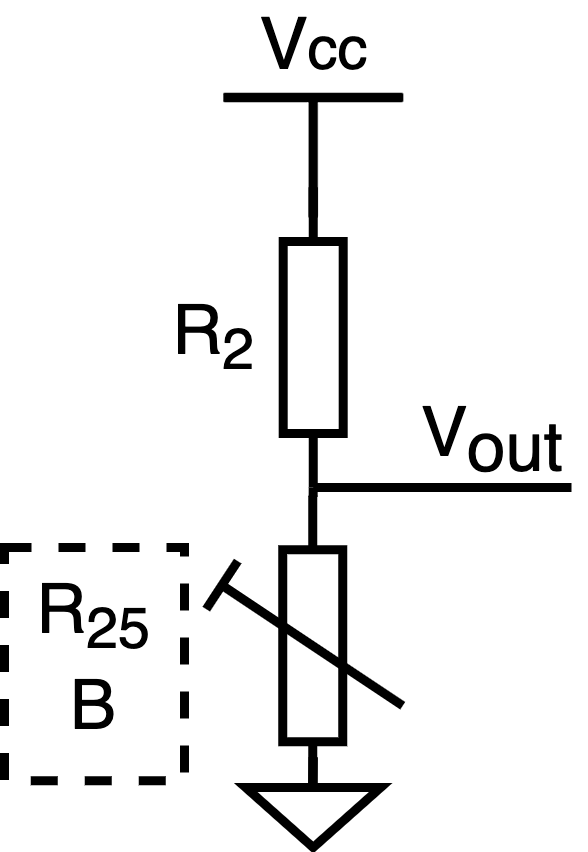

The diagram above was exported from draw.io. Its source (the exported page's mxGraphModel, read from the mxfile embedded in the PNG):
<mxGraphModel dx="395" dy="356" grid="1" gridSize="10" guides="1" tooltips="1" connect="1" arrows="1" fold="1" page="1" pageScale="1" pageWidth="1169" pageHeight="827" math="0" shadow="0">
  <root>
    <mxCell id="0" />
    <mxCell id="1" parent="0" />
    <mxCell id="wNCqV2ruNaM3VcCzpWiV-17" value="" style="rounded=0;whiteSpace=wrap;html=1;fontSize=23;strokeWidth=3;dashed=1;" vertex="1" parent="1">
      <mxGeometry x="160" y="350" width="60" height="77.75" as="geometry" />
    </mxCell>
    <mxCell id="wNCqV2ruNaM3VcCzpWiV-7" style="edgeStyle=orthogonalEdgeStyle;rounded=0;orthogonalLoop=1;jettySize=auto;html=1;exitX=1;exitY=0.5;exitDx=0;exitDy=0;exitPerimeter=0;entryX=0.5;entryY=0;entryDx=0;entryDy=0;entryPerimeter=0;endArrow=none;endFill=0;strokeWidth=3;" edge="1" parent="1" source="wNCqV2ruNaM3VcCzpWiV-1" target="wNCqV2ruNaM3VcCzpWiV-4">
      <mxGeometry relative="1" as="geometry" />
    </mxCell>
    <mxCell id="wNCqV2ruNaM3VcCzpWiV-10" style="edgeStyle=orthogonalEdgeStyle;rounded=0;orthogonalLoop=1;jettySize=auto;html=1;exitX=0;exitY=0.5;exitDx=0;exitDy=0;exitPerimeter=0;entryX=0.996;entryY=0.544;entryDx=0;entryDy=0;entryPerimeter=0;endArrow=none;endFill=0;strokeWidth=3;" edge="1" parent="1" source="wNCqV2ruNaM3VcCzpWiV-1" target="wNCqV2ruNaM3VcCzpWiV-3">
      <mxGeometry relative="1" as="geometry" />
    </mxCell>
    <mxCell id="wNCqV2ruNaM3VcCzpWiV-1" value="" style="pointerEvents=1;verticalLabelPosition=bottom;shadow=0;dashed=0;align=center;html=1;verticalAlign=top;shape=mxgraph.electrical.resistors.resistor_1;rotation=-90;strokeWidth=3;" vertex="1" parent="1">
      <mxGeometry x="212.9" y="270" width="100" height="20" as="geometry" />
    </mxCell>
    <mxCell id="wNCqV2ruNaM3VcCzpWiV-3" value="" style="pointerEvents=1;verticalLabelPosition=bottom;shadow=0;dashed=0;align=center;html=1;verticalAlign=top;shape=mxgraph.electrical.resistors.trimmer_resistor_1;rotation=-90;strokeWidth=3;" vertex="1" parent="1">
      <mxGeometry x="210.00000000000003" y="350" width="100" height="65.5" as="geometry" />
    </mxCell>
    <mxCell id="wNCqV2ruNaM3VcCzpWiV-4" value="V&lt;span style=&quot;font-size: 20px;&quot;&gt;cc&lt;/span&gt;" style="verticalLabelPosition=top;verticalAlign=bottom;shape=mxgraph.electrical.signal_sources.vdd;shadow=0;dashed=0;align=center;strokeWidth=3;fontSize=24;html=1;flipV=1;" vertex="1" parent="1">
      <mxGeometry x="232.9" y="200" width="60" height="40" as="geometry" />
    </mxCell>
    <mxCell id="wNCqV2ruNaM3VcCzpWiV-8" style="edgeStyle=orthogonalEdgeStyle;rounded=0;orthogonalLoop=1;jettySize=auto;html=1;exitX=0.5;exitY=0;exitDx=0;exitDy=0;exitPerimeter=0;entryX=0;entryY=0.54;entryDx=0;entryDy=0;entryPerimeter=0;endArrow=none;endFill=0;strokeWidth=3;" edge="1" parent="1" source="wNCqV2ruNaM3VcCzpWiV-5" target="wNCqV2ruNaM3VcCzpWiV-3">
      <mxGeometry relative="1" as="geometry" />
    </mxCell>
    <mxCell id="wNCqV2ruNaM3VcCzpWiV-5" value="" style="pointerEvents=1;verticalLabelPosition=bottom;shadow=0;dashed=0;align=center;html=1;verticalAlign=top;shape=mxgraph.electrical.signal_sources.signal_ground;strokeWidth=3;" vertex="1" parent="1">
      <mxGeometry x="240.4" y="420" width="45" height="30" as="geometry" />
    </mxCell>
    <mxCell id="wNCqV2ruNaM3VcCzpWiV-12" value="" style="endArrow=none;html=1;rounded=0;strokeWidth=3;exitX=0;exitY=0.5;exitDx=0;exitDy=0;exitPerimeter=0;" edge="1" parent="1" source="wNCqV2ruNaM3VcCzpWiV-1">
      <mxGeometry width="50" height="50" relative="1" as="geometry">
        <mxPoint x="261.62" y="332.75" as="sourcePoint" />
        <mxPoint x="349" y="330" as="targetPoint" />
      </mxGeometry>
    </mxCell>
    <mxCell id="wNCqV2ruNaM3VcCzpWiV-13" value="V&lt;sub style=&quot;font-size: 23px;&quot;&gt;out&lt;/sub&gt;" style="text;html=1;strokeColor=none;fillColor=none;align=center;verticalAlign=middle;whiteSpace=wrap;rounded=0;strokeWidth=3;fontSize=23;" vertex="1" parent="1">
      <mxGeometry x="292.9" y="300" width="60" height="30" as="geometry" />
    </mxCell>
    <mxCell id="wNCqV2ruNaM3VcCzpWiV-14" value="R&lt;sub&gt;2&lt;/sub&gt;" style="text;html=1;strokeColor=none;fillColor=none;align=center;verticalAlign=middle;whiteSpace=wrap;rounded=0;strokeWidth=3;fontSize=23;" vertex="1" parent="1">
      <mxGeometry x="199.99999999999997" y="265" width="60" height="30" as="geometry" />
    </mxCell>
    <mxCell id="wNCqV2ruNaM3VcCzpWiV-15" value="B" style="text;html=1;strokeColor=none;fillColor=none;align=center;verticalAlign=middle;whiteSpace=wrap;rounded=0;strokeWidth=3;fontSize=23;" vertex="1" parent="1">
      <mxGeometry x="160" y="387.75" width="60" height="30" as="geometry" />
    </mxCell>
    <mxCell id="wNCqV2ruNaM3VcCzpWiV-16" value="R&lt;sub&gt;25&lt;/sub&gt;" style="text;html=1;strokeColor=none;fillColor=none;align=center;verticalAlign=middle;whiteSpace=wrap;rounded=0;strokeWidth=3;fontSize=23;" vertex="1" parent="1">
      <mxGeometry x="160" y="357.75" width="60" height="30" as="geometry" />
    </mxCell>
  </root>
</mxGraphModel>